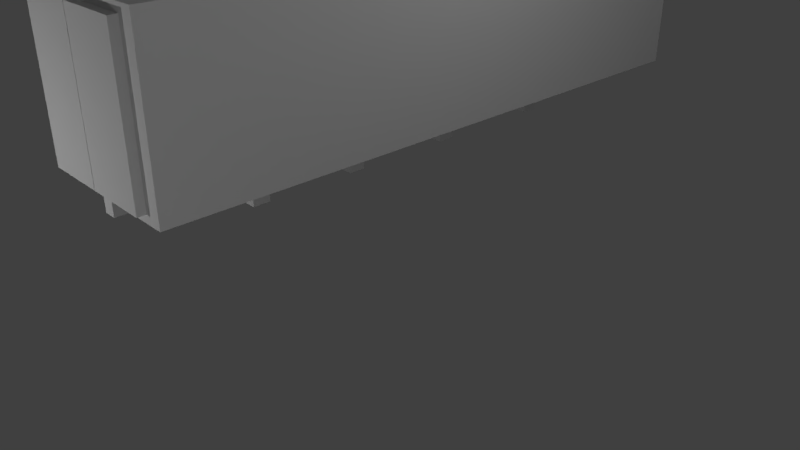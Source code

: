# Source: truckbed.blend  (saved by Blender 2.79.0; exported with 4.5.12 LTS)
import bpy
from mathutils import Matrix  # noqa: F401  (used for matrix-valued properties, if any)

bpy.ops.wm.read_factory_settings(use_empty=True)
scene = bpy.context.scene
scene.name = 'Scene'

# ---- collections
col_collection_1 = bpy.data.collections.new('Collection 1'); scene.collection.children.link(col_collection_1)

# ---- materials (node trees are filled in below, after node groups)
mat_material_001 = bpy.data.materials.new('Material.001')
mat_material_001.alpha_threshold = 0.0
mat_material_001.use_transparent_shadow = False
mat_material_001.roughness = 0.5
mat_material_001.line_color = (0.0, 0.0, 0.0, 1.0)
mat_material_005 = bpy.data.materials.new('Material.005')
mat_material_005.alpha_threshold = 0.0
mat_material_005.use_transparent_shadow = False
mat_material_005.roughness = 0.5
mat_material_005.line_color = (0.0, 0.0, 0.0, 1.0)
mat_material = bpy.data.materials.new('Material')
mat_material.alpha_threshold = 0.0
mat_material.use_transparent_shadow = False
mat_material.roughness = 0.5
mat_material.line_color = (0.0, 0.0, 0.0, 1.0)
mat_material_002 = bpy.data.materials.new('Material.002')
mat_material_002.alpha_threshold = 0.0
mat_material_002.use_transparent_shadow = False
mat_material_002.roughness = 0.5
mat_material_002.line_color = (0.0, 0.0, 0.0, 1.0)
mat_material_003 = bpy.data.materials.new('Material.003')
mat_material_003.alpha_threshold = 0.0
mat_material_003.use_transparent_shadow = False
mat_material_003.roughness = 0.5
mat_material_003.line_color = (0.0, 0.0, 0.0, 1.0)
mat_material_004 = bpy.data.materials.new('Material.004')
mat_material_004.alpha_threshold = 0.0
mat_material_004.use_transparent_shadow = False
mat_material_004.roughness = 0.5
mat_material_004.line_color = (0.0, 0.0, 0.0, 1.0)

# ---- material node trees

# ---- world
world_world = bpy.data.worlds.new('World'); scene.world = world_world
world_world.color = (0.05088, 0.05088, 0.05088)
world_world.use_sun_shadow = False
world_world.sun_shadow_jitter_overblur = 0.0
world_world.cycles.sampling_method = 'MANUAL'

# ---- cameras
cam_camera = bpy.data.cameras.new('Camera')
cam_camera.clip_end = 100.0
cam_camera.lens = 35.0
cam_camera.sensor_width = 32.0
cam_camera.sensor_height = 18.0
cam_camera.ortho_scale = 7.314
cam_camera.dof.focus_distance = 0.0
cam_camera.dof.aperture_fstop = 128.0

# ---- lights
light_lamp = bpy.data.lights.new('Lamp', 'POINT')
light_lamp.transmission_factor = 0.0
light_lamp.cutoff_distance = 30.0
light_lamp.energy = 100.0
light_lamp.shadow_buffer_clip_start = 1.001
light_lamp.shadow_soft_size = 0.1
light_lamp.shadow_maximum_resolution = 0.006
light_lamp.use_absolute_resolution = True
light_lamp_001 = bpy.data.lights.new('Lamp.001', 'POINT')
light_lamp_001.transmission_factor = 0.0
light_lamp_001.cutoff_distance = 30.0
light_lamp_001.energy = 100.0
light_lamp_001.shadow_buffer_clip_start = 1.001
light_lamp_001.shadow_soft_size = 0.1
light_lamp_001.shadow_maximum_resolution = 0.006
light_lamp_001.use_absolute_resolution = True
light_lamp_002 = bpy.data.lights.new('Lamp.002', 'POINT')
light_lamp_002.transmission_factor = 0.0
light_lamp_002.cutoff_distance = 30.0
light_lamp_002.energy = 100.0
light_lamp_002.shadow_buffer_clip_start = 1.001
light_lamp_002.shadow_soft_size = 0.1
light_lamp_002.shadow_maximum_resolution = 0.006
light_lamp_002.use_absolute_resolution = True
light_lamp_003 = bpy.data.lights.new('Lamp.003', 'POINT')
light_lamp_003.transmission_factor = 0.0
light_lamp_003.cutoff_distance = 30.0
light_lamp_003.energy = 100.0
light_lamp_003.shadow_buffer_clip_start = 1.001
light_lamp_003.shadow_soft_size = 0.1
light_lamp_003.shadow_maximum_resolution = 0.006
light_lamp_003.use_absolute_resolution = True
light_lamp_004 = bpy.data.lights.new('Lamp.004', 'POINT')
light_lamp_004.transmission_factor = 0.0
light_lamp_004.cutoff_distance = 30.0
light_lamp_004.energy = 100.0
light_lamp_004.shadow_buffer_clip_start = 1.001
light_lamp_004.shadow_soft_size = 0.1
light_lamp_004.shadow_maximum_resolution = 0.006
light_lamp_004.use_absolute_resolution = True
light_lamp_005 = bpy.data.lights.new('Lamp.005', 'POINT')
light_lamp_005.transmission_factor = 0.0
light_lamp_005.cutoff_distance = 30.0
light_lamp_005.energy = 100.0
light_lamp_005.shadow_buffer_clip_start = 1.001
light_lamp_005.shadow_soft_size = 0.1
light_lamp_005.shadow_maximum_resolution = 0.006
light_lamp_005.use_absolute_resolution = True

# ---- meshes
me_cube_007 = bpy.data.meshes.new('Cube.007')
me_cube_007.from_pydata([(-1.0, -1.0, -1.0), (-1.0, -1.0, 1.0), (-1.0, 1.0, -1.0), (-1.0, 1.0, 1.0), (1.0, -1.0, -1.0), (1.0, -1.0, 1.0), (1.0, 1.0, -1.0), (1.0, 1.0, 1.0), (1.028, -1.0, -1.0), (1.028, -1.0, 1.0), (1.028, 1.0, -1.0), (1.028, 1.0, 1.0), (3.028, -1.0, -1.0), (3.028, -1.0, 1.0), (3.028, 1.0, -1.0), (3.028, 1.0, 1.0), (3.564, 80.0, -1.11), (3.564, 0.002319, -1.11), (-1.436, 0.002327, -1.11), (-1.436, 80.0, -1.11), (3.564, 80.0, 1.112), (3.564, 0.002296, 1.112), (-1.436, 0.002335, 1.112), (-1.436, 80.0, 1.112), (3.064, 54.94, -1.315), (3.064, 52.94, -1.315), (-0.9359, 52.94, -1.315), (-0.9359, 54.94, -1.315), (3.064, 54.94, -1.093), (3.064, 52.94, -1.093), (-0.9359, 52.94, -1.093), (-0.9359, 54.94, -1.093), (3.064, 13.2, -1.315), (3.064, 11.2, -1.315), (-0.9359, 11.2, -1.315), (-0.9359, 13.2, -1.315), (3.064, 13.2, -1.093), (3.064, 11.2, -1.093), (-0.9359, 11.2, -1.093), (-0.9359, 13.2, -1.093), (1.264, 80.0, -1.315), (1.264, 0.002319, -1.315), (0.8641, 0.002327, -1.315), (0.8641, 80.0, -1.315), (1.264, 80.0, -1.093), (1.264, 0.002289, -1.093), (0.8641, 0.002331, -1.093), (0.8641, 80.0, -1.093), (3.064, 25.69, -1.315), (3.064, 23.69, -1.315), (-0.9359, 23.69, -1.315), (-0.9359, 25.69, -1.315), (3.064, 25.69, -1.093), (3.064, 23.69, -1.093), (-0.9359, 23.69, -1.093), (-0.9359, 25.69, -1.093), (3.064, 39.5, -1.315), (3.064, 37.5, -1.315), (-0.9359, 37.5, -1.315), (-0.9359, 39.5, -1.315), (3.064, 39.5, -1.093), (3.064, 37.5, -1.093), (-0.9359, 37.5, -1.093), (-0.9359, 39.5, -1.093)], [], [(0, 1, 3, 2), (2, 3, 7, 6), (6, 7, 5, 4), (4, 5, 1, 0), (2, 6, 4, 0), (7, 3, 1, 5), (8, 9, 11, 10), (10, 11, 15, 14), (14, 15, 13, 12), (12, 13, 9, 8), (10, 14, 12, 8), (15, 11, 9, 13), (16, 17, 18, 19), (20, 23, 22, 21), (16, 20, 21, 17), (17, 21, 22, 18), (18, 22, 23, 19), (20, 16, 19, 23), (24, 25, 26, 27), (28, 31, 30, 29), (24, 28, 29, 25), (25, 29, 30, 26), (26, 30, 31, 27), (28, 24, 27, 31), (32, 33, 34, 35), (36, 39, 38, 37), (32, 36, 37, 33), (33, 37, 38, 34), (34, 38, 39, 35), (36, 32, 35, 39), (40, 41, 42, 43), (44, 47, 46, 45), (40, 44, 45, 41), (41, 45, 46, 42), (42, 46, 47, 43), (44, 40, 43, 47), (48, 49, 50, 51), (52, 55, 54, 53), (48, 52, 53, 49), (49, 53, 54, 50), (50, 54, 55, 51), (52, 48, 51, 55), (56, 57, 58, 59), (60, 63, 62, 61), (56, 60, 61, 57), (57, 61, 62, 58), (58, 62, 63, 59), (60, 56, 59, 63)])
me_cube_007.polygons.foreach_set('material_index', [0, 0, 0, 0, 0, 0, 0, 0, 0, 0, 0, 0, 0, 0, 0, 0, 0, 0, 1, 1, 1, 1, 1, 1, 2, 2, 2, 2, 2, 2, 3, 3, 3, 3, 3, 3, 4, 4, 4, 4, 4, 4, 5, 5, 5, 5, 5, 5])
_uv = me_cube_007.uv_layers.new(name='UVMap')
_uv.uv.foreach_set('vector', [0.9801, 0.125, 0.8907, 0.125, 0.8907, 0.1, 0.9801, 0.1, 0.8807, 0.25, 0.8807, 0.225, 0.9702, 0.225, 0.9702, 0.25, 0.7913, 0.225, 0.8807, 0.225, 0.8807, 0.25, 0.7913, 0.25, 0.8907, 0.075, 0.8907, 0.05, 0.9801, 0.05, 0.9801, 0.075, 0.9702, 0.275, 0.8807, 0.275, 0.8807, 0.25, 0.9702, 0.25, 0.9801, 0.075, 0.9801, 0.1, 0.8907, 0.1, 0.8907, 0.075, 0.7913, 0.25, 0.7018, 0.25, 0.7018, 0.225, 0.7913, 0.225, 0.8907, 0.025, 0.8907, 6.706e-09, 0.9801, 0.0, 0.9801, 0.025, 0.8907, 0.125, 0.8012, 0.125, 0.8012, 0.1, 0.8907, 0.1, 0.8907, 0.05, 0.8907, 0.025, 0.9801, 0.025, 0.9801, 0.05, 0.7018, 0.275, 0.7018, 0.25, 0.7913, 0.25, 0.7913, 0.275, 0.8807, 0.25, 0.8807, 0.275, 0.7913, 0.275, 0.7913, 0.25, 0.4473, 1.907e-07, 0.4473, 1.0, 0.2237, 1.0, 0.2237, 0.0, 0.0, 2.861e-07, 0.2237, 0.0, 0.2237, 1.0, 4.479e-07, 1.0, 0.5467, 1.0, 0.4473, 1.0, 0.4473, 0.0, 0.5467, 2.778e-07, 0.8012, 0.0625, 0.7018, 0.0625, 0.7018, 0.0, 0.8012, 7.451e-09, 0.6461, 1.0, 0.5467, 1.0, 0.5467, 1.907e-07, 0.6461, 0.0, 0.7018, 0.0625, 0.8012, 0.0625, 0.8012, 0.125, 0.7018, 0.125, 0.7913, 0.225, 0.7018, 0.225, 0.7018, 0.175, 0.7913, 0.175, 0.8907, 0.05, 0.8907, 0.1, 0.8012, 0.1, 0.8012, 0.05, 1.0, 0.025, 0.9901, 0.025, 0.9901, 0.0, 1.0, 0.0, 0.9801, 0.175, 0.9702, 0.175, 0.9702, 0.125, 0.9801, 0.125, 1.0, 0.15, 0.9901, 0.15, 0.9901, 0.125, 1.0, 0.125, 0.9702, 0.175, 0.9801, 0.175, 0.9801, 0.225, 0.9702, 0.225, 0.8807, 0.175, 0.7913, 0.175, 0.7913, 0.125, 0.8807, 0.125, 0.7913, 0.125, 0.7913, 0.175, 0.7018, 0.175, 0.7018, 0.125, 1.0, 0.075, 0.9901, 0.075, 0.9901, 0.05, 1.0, 0.05, 0.9801, 0.275, 0.9702, 0.275, 0.9702, 0.225, 0.9801, 0.225, 1.0, 0.1, 0.9901, 0.1, 0.9901, 0.075, 1.0, 0.075, 0.9801, 0.05, 0.9901, 0.05, 0.9901, 0.1, 0.9801, 0.1, 0.6819, 1.907e-07, 0.6819, 1.0, 0.664, 1.0, 0.664, 0.0, 0.6461, 2.861e-07, 0.664, 0.0, 0.664, 1.0, 0.6461, 1.0, 0.6918, 1.0, 0.6819, 1.0, 0.6819, 0.0, 0.6918, 3.806e-07, 0.9901, 0.105, 1.0, 0.105, 1.0, 0.11, 0.9901, 0.11, 0.7018, 1.0, 0.6918, 1.0, 0.6918, 1.907e-07, 0.7018, 0.0, 1.0, 0.105, 0.9901, 0.105, 0.9901, 0.1, 1.0, 0.1, 0.8907, 0.05, 0.8012, 0.05, 0.8012, 0.0, 0.8907, 1.043e-08, 0.8807, 0.175, 0.8807, 0.225, 0.7913, 0.225, 0.7913, 0.175, 0.9901, 0.125, 0.9801, 0.125, 0.9801, 0.1, 0.9901, 0.1, 0.9901, 0.225, 0.9801, 0.225, 0.9801, 0.175, 0.9901, 0.175, 1.0, 0.2, 0.9901, 0.2, 0.9901, 0.175, 1.0, 0.175, 0.9801, 0.125, 0.9901, 0.125, 0.9901, 0.175, 0.9801, 0.175, 0.9702, 0.225, 0.8807, 0.225, 0.8807, 0.175, 0.9702, 0.175, 0.8807, 0.175, 0.8807, 0.125, 0.9702, 0.125, 0.9702, 0.175, 1.0, 0.05, 0.9901, 0.05, 0.9901, 0.025, 1.0, 0.025, 0.9901, 0.275, 0.9801, 0.275, 0.9801, 0.225, 0.9901, 0.225, 1.0, 0.175, 0.9901, 0.175, 0.9901, 0.15, 1.0, 0.15, 0.9801, 0.0, 0.9901, 1.192e-08, 0.9901, 0.05, 0.9801, 0.05])
me_cube_007.materials.append(mat_material_001)
me_cube_007.materials.append(mat_material_005)
me_cube_007.materials.append(mat_material)
me_cube_007.materials.append(mat_material_002)
me_cube_007.materials.append(mat_material_003)
me_cube_007.materials.append(mat_material_004)
me_cube_007.use_remesh_preserve_volume = False
me_cube_007.use_remesh_preserve_attributes = False
me_cube_007.use_mirror_vertex_groups = False
me_cube_007.update()

# ---- objects
ob_lamp = bpy.data.objects.new('Lamp', light_lamp)
ob_camera = bpy.data.objects.new('Camera', cam_camera)
ob_cube_002 = bpy.data.objects.new('Cube.002', me_cube_007)
ob_lamp_001 = bpy.data.objects.new('Lamp.001', light_lamp_001)
ob_lamp_002 = bpy.data.objects.new('Lamp.002', light_lamp_002)
ob_lamp_003 = bpy.data.objects.new('Lamp.003', light_lamp_003)
ob_lamp_004 = bpy.data.objects.new('Lamp.004', light_lamp_004)
ob_lamp_005 = bpy.data.objects.new('Lamp.005', light_lamp_005)

# ---- transforms, parenting, visibility, modifiers, constraints
ob_lamp.location = (4.076, 1.005, 5.904)
ob_lamp.rotation_euler = (0.6503, 0.05522, 1.866)
ob_lamp.lock_rotations_4d = False
ob_lamp.empty_display_type = 'ARROWS'
ob_lamp.color = (0.0, 0.0, 0.0, 0.0)
ob_lamp.lineart.crease_threshold = 0.0
ob_camera.location = (7.481, -6.508, 5.344)
ob_camera.rotation_euler = (1.109, 0.0, 0.8149)
ob_camera.lock_rotations_4d = False
ob_camera.empty_display_type = 'ARROWS'
ob_camera.color = (0.0, 0.0, 0.0, 0.0)
ob_camera.display_type = 'WIRE'
ob_camera.lineart.crease_threshold = 0.0
ob_cube_002.location = (-0.4256, -3.316, 2.833)
ob_cube_002.scale = (0.4, 0.1, 0.9)
ob_cube_002.lineart.crease_threshold = 0.0
ob_lamp_001.location = (-3.332, 1.005, 4.39)
ob_lamp_001.rotation_euler = (0.6503, 0.05522, 1.866)
ob_lamp_001.lock_rotations_4d = False
ob_lamp_001.empty_display_type = 'ARROWS'
ob_lamp_001.color = (0.0, 0.0, 0.0, 0.0)
ob_lamp_001.lineart.crease_threshold = 0.0
ob_lamp_002.location = (-1.263, -6.48, 1.917)
ob_lamp_002.rotation_euler = (0.6503, 0.05522, 1.866)
ob_lamp_002.lock_rotations_4d = False
ob_lamp_002.empty_display_type = 'ARROWS'
ob_lamp_002.color = (0.0, 0.0, 0.0, 0.0)
ob_lamp_002.lineart.crease_threshold = 0.0
ob_lamp_003.location = (5.776, -6.48, 1.917)
ob_lamp_003.rotation_euler = (0.6503, 0.05522, 1.866)
ob_lamp_003.lock_rotations_4d = False
ob_lamp_003.empty_display_type = 'ARROWS'
ob_lamp_003.color = (0.0, 0.0, 0.0, 0.0)
ob_lamp_003.lineart.crease_threshold = 0.0
ob_lamp_004.location = (-0.5765, 3.677, 1.917)
ob_lamp_004.rotation_euler = (0.6503, 0.05522, 1.866)
ob_lamp_004.lock_rotations_4d = False
ob_lamp_004.empty_display_type = 'ARROWS'
ob_lamp_004.color = (0.0, 0.0, 0.0, 0.0)
ob_lamp_004.lineart.crease_threshold = 0.0
ob_lamp_005.location = (-0.4253, 7.13, 2.054)
ob_lamp_005.rotation_euler = (0.6503, 0.05522, 1.866)
ob_lamp_005.lock_rotations_4d = False
ob_lamp_005.empty_display_type = 'ARROWS'
ob_lamp_005.color = (0.0, 0.0, 0.0, 0.0)
ob_lamp_005.lineart.crease_threshold = 0.0

# ---- collection membership
col_collection_1.objects.link(ob_lamp)
col_collection_1.objects.link(ob_camera)
col_collection_1.objects.link(ob_cube_002)
col_collection_1.objects.link(ob_lamp_001)
col_collection_1.objects.link(ob_lamp_002)
col_collection_1.objects.link(ob_lamp_003)
col_collection_1.objects.link(ob_lamp_004)
col_collection_1.objects.link(ob_lamp_005)

# ---- scene / render settings (as saved in the file)
scene.camera = ob_camera
scene.frame_start = 1; scene.frame_end = 250; scene.frame_set(0)
scene.render.engine = 'BLENDER_EEVEE_NEXT'
scene.render.resolution_percentage = 50
scene.render.dither_intensity = 0.0
scene.cycles.use_denoising = False
scene.cycles.samples = 128
scene.cycles.sampling_pattern = 'TABULATED_SOBOL'
scene.cycles.use_adaptive_sampling = False
scene.cycles.use_light_tree = False
scene.cycles.blur_glossy = 0.0
scene.cycles.sample_clamp_indirect = 0.0
scene.view_settings.view_transform = 'Standard'
bpy.context.view_layer.update()

